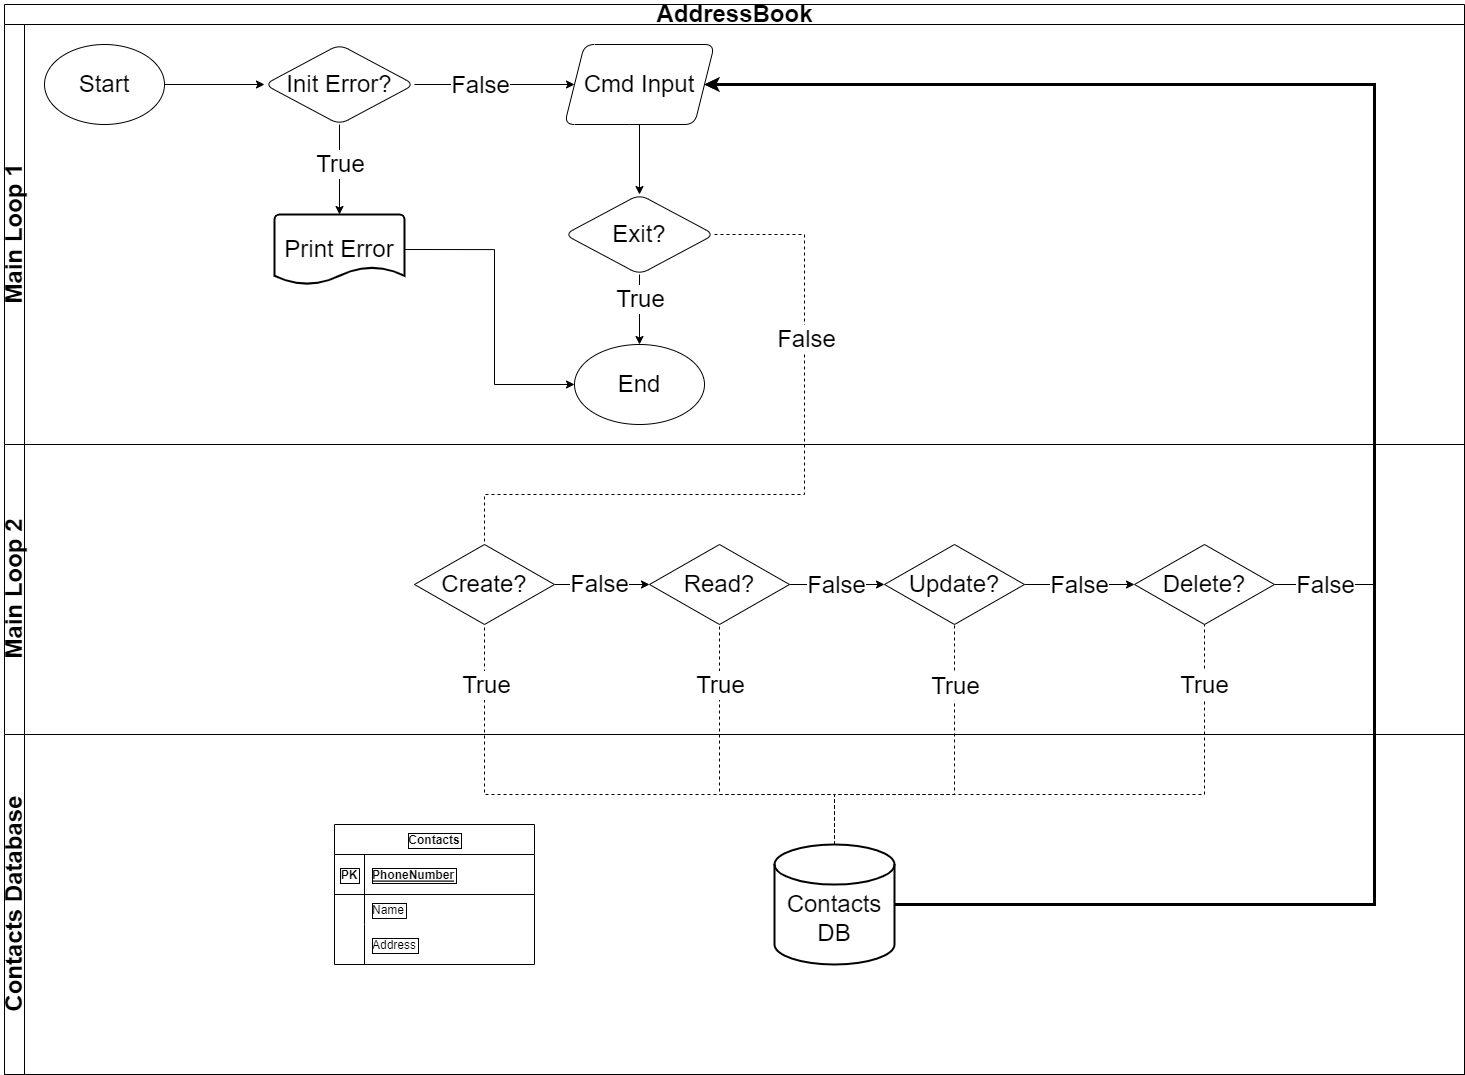

The diagram above was exported from draw.io. Its source (the exported page's mxGraphModel, read from the mxfile embedded in the PNG):
<mxGraphModel dx="1884" dy="1102" grid="1" gridSize="10" guides="1" tooltips="1" connect="1" arrows="1" fold="1" page="1" pageScale="1" pageWidth="827" pageHeight="1169" math="0" shadow="0">
  <root>
    <mxCell id="0" />
    <mxCell id="1" parent="0" />
    <mxCell id="bGwdTQ_dmHLKiLBm3qGR-59" value="AddressBook" style="swimlane;childLayout=stackLayout;resizeParent=1;resizeParentMax=0;horizontal=1;startSize=20;horizontalStack=0;html=1;fontSize=24;" parent="1" vertex="1">
      <mxGeometry x="90" y="90" width="1460" height="1070" as="geometry" />
    </mxCell>
    <mxCell id="bGwdTQ_dmHLKiLBm3qGR-60" value="Main Loop 1" style="swimlane;startSize=20;horizontal=0;html=1;fontSize=24;" parent="bGwdTQ_dmHLKiLBm3qGR-59" vertex="1">
      <mxGeometry y="20" width="1460" height="420" as="geometry" />
    </mxCell>
    <mxCell id="bGwdTQ_dmHLKiLBm3qGR-63" value="Start" style="ellipse;whiteSpace=wrap;html=1;fontSize=24;" parent="bGwdTQ_dmHLKiLBm3qGR-60" vertex="1">
      <mxGeometry x="40" y="20" width="120" height="80" as="geometry" />
    </mxCell>
    <mxCell id="bGwdTQ_dmHLKiLBm3qGR-68" value="" style="edgeStyle=orthogonalEdgeStyle;rounded=0;orthogonalLoop=1;jettySize=auto;html=1;fontSize=24;exitX=1;exitY=0.5;exitDx=0;exitDy=0;entryX=0;entryY=0.5;entryDx=0;entryDy=0;" parent="bGwdTQ_dmHLKiLBm3qGR-60" source="bGwdTQ_dmHLKiLBm3qGR-63" target="bGwdTQ_dmHLKiLBm3qGR-67" edge="1">
      <mxGeometry relative="1" as="geometry">
        <mxPoint x="350" y="60" as="sourcePoint" />
      </mxGeometry>
    </mxCell>
    <mxCell id="bGwdTQ_dmHLKiLBm3qGR-74" value="" style="edgeStyle=orthogonalEdgeStyle;rounded=0;orthogonalLoop=1;jettySize=auto;html=1;fontSize=24;entryX=0.5;entryY=0;entryDx=0;entryDy=0;entryPerimeter=0;" parent="bGwdTQ_dmHLKiLBm3qGR-60" source="bGwdTQ_dmHLKiLBm3qGR-67" target="bGwdTQ_dmHLKiLBm3qGR-82" edge="1">
      <mxGeometry relative="1" as="geometry" />
    </mxCell>
    <mxCell id="bGwdTQ_dmHLKiLBm3qGR-76" value="True" style="edgeLabel;html=1;align=center;verticalAlign=middle;resizable=0;points=[];fontSize=24;" parent="bGwdTQ_dmHLKiLBm3qGR-74" vertex="1" connectable="0">
      <mxGeometry x="-0.1959" y="-1" relative="1" as="geometry">
        <mxPoint x="1" y="3" as="offset" />
      </mxGeometry>
    </mxCell>
    <mxCell id="bGwdTQ_dmHLKiLBm3qGR-67" value="Init Error?" style="rhombus;whiteSpace=wrap;html=1;fontSize=24;rounded=1;" parent="bGwdTQ_dmHLKiLBm3qGR-60" vertex="1">
      <mxGeometry x="260" y="20" width="150" height="80" as="geometry" />
    </mxCell>
    <mxCell id="bGwdTQ_dmHLKiLBm3qGR-73" value="End" style="ellipse;whiteSpace=wrap;html=1;fontSize=24;" parent="bGwdTQ_dmHLKiLBm3qGR-60" vertex="1">
      <mxGeometry x="570" y="320" width="130" height="80" as="geometry" />
    </mxCell>
    <mxCell id="bGwdTQ_dmHLKiLBm3qGR-85" value="" style="edgeStyle=orthogonalEdgeStyle;rounded=0;orthogonalLoop=1;jettySize=auto;html=1;fontSize=24;" parent="bGwdTQ_dmHLKiLBm3qGR-60" source="bGwdTQ_dmHLKiLBm3qGR-77" target="bGwdTQ_dmHLKiLBm3qGR-84" edge="1">
      <mxGeometry relative="1" as="geometry" />
    </mxCell>
    <mxCell id="bGwdTQ_dmHLKiLBm3qGR-77" value="Cmd Input" style="shape=parallelogram;perimeter=parallelogramPerimeter;whiteSpace=wrap;html=1;fixedSize=1;fontSize=24;rounded=1;" parent="bGwdTQ_dmHLKiLBm3qGR-60" vertex="1">
      <mxGeometry x="560" y="20" width="150" height="80" as="geometry" />
    </mxCell>
    <mxCell id="bGwdTQ_dmHLKiLBm3qGR-78" style="edgeStyle=orthogonalEdgeStyle;rounded=0;orthogonalLoop=1;jettySize=auto;html=1;entryX=0;entryY=0.5;entryDx=0;entryDy=0;fontSize=24;" parent="bGwdTQ_dmHLKiLBm3qGR-60" source="bGwdTQ_dmHLKiLBm3qGR-67" target="bGwdTQ_dmHLKiLBm3qGR-77" edge="1">
      <mxGeometry relative="1" as="geometry" />
    </mxCell>
    <mxCell id="bGwdTQ_dmHLKiLBm3qGR-80" value="False" style="edgeLabel;html=1;align=center;verticalAlign=middle;resizable=0;points=[];fontSize=24;" parent="bGwdTQ_dmHLKiLBm3qGR-78" vertex="1" connectable="0">
      <mxGeometry x="-0.1929" y="1" relative="1" as="geometry">
        <mxPoint y="1" as="offset" />
      </mxGeometry>
    </mxCell>
    <mxCell id="bGwdTQ_dmHLKiLBm3qGR-81" value="False" style="edgeLabel;html=1;align=center;verticalAlign=middle;resizable=0;points=[];fontSize=24;" parent="bGwdTQ_dmHLKiLBm3qGR-78" vertex="1" connectable="0">
      <mxGeometry x="-0.1929" y="1" relative="1" as="geometry">
        <mxPoint y="1" as="offset" />
      </mxGeometry>
    </mxCell>
    <mxCell id="bGwdTQ_dmHLKiLBm3qGR-83" style="edgeStyle=orthogonalEdgeStyle;rounded=0;orthogonalLoop=1;jettySize=auto;html=1;fontSize=24;entryX=0;entryY=0.5;entryDx=0;entryDy=0;exitX=1;exitY=0.5;exitDx=0;exitDy=0;exitPerimeter=0;" parent="bGwdTQ_dmHLKiLBm3qGR-60" source="bGwdTQ_dmHLKiLBm3qGR-82" target="bGwdTQ_dmHLKiLBm3qGR-73" edge="1">
      <mxGeometry relative="1" as="geometry">
        <mxPoint x="320" y="290" as="sourcePoint" />
        <mxPoint x="330" y="340" as="targetPoint" />
        <Array as="points">
          <mxPoint x="490" y="225" />
          <mxPoint x="490" y="360" />
        </Array>
      </mxGeometry>
    </mxCell>
    <mxCell id="bGwdTQ_dmHLKiLBm3qGR-82" value="Print Error" style="strokeWidth=2;html=1;shape=mxgraph.flowchart.document2;whiteSpace=wrap;size=0.25;fontSize=24;" parent="bGwdTQ_dmHLKiLBm3qGR-60" vertex="1">
      <mxGeometry x="270" y="190" width="130" height="70" as="geometry" />
    </mxCell>
    <mxCell id="bGwdTQ_dmHLKiLBm3qGR-86" value="" style="edgeStyle=orthogonalEdgeStyle;rounded=0;orthogonalLoop=1;jettySize=auto;html=1;fontSize=24;entryX=0.5;entryY=0;entryDx=0;entryDy=0;" parent="bGwdTQ_dmHLKiLBm3qGR-60" source="bGwdTQ_dmHLKiLBm3qGR-84" target="bGwdTQ_dmHLKiLBm3qGR-73" edge="1">
      <mxGeometry relative="1" as="geometry" />
    </mxCell>
    <mxCell id="bGwdTQ_dmHLKiLBm3qGR-87" value="True" style="edgeLabel;html=1;align=center;verticalAlign=middle;resizable=0;points=[];fontSize=24;" parent="bGwdTQ_dmHLKiLBm3qGR-86" vertex="1" connectable="0">
      <mxGeometry x="0.0049" y="1" relative="1" as="geometry">
        <mxPoint x="-1" y="-10" as="offset" />
      </mxGeometry>
    </mxCell>
    <mxCell id="bGwdTQ_dmHLKiLBm3qGR-84" value="Exit?" style="rhombus;whiteSpace=wrap;html=1;fontSize=24;rounded=1;" parent="bGwdTQ_dmHLKiLBm3qGR-60" vertex="1">
      <mxGeometry x="560" y="170" width="150" height="80" as="geometry" />
    </mxCell>
    <mxCell id="bGwdTQ_dmHLKiLBm3qGR-61" value="Main Loop 2" style="swimlane;startSize=20;horizontal=0;html=1;fontSize=24;" parent="bGwdTQ_dmHLKiLBm3qGR-59" vertex="1">
      <mxGeometry y="440" width="1460" height="290" as="geometry" />
    </mxCell>
    <mxCell id="bGwdTQ_dmHLKiLBm3qGR-130" value="" style="edgeStyle=orthogonalEdgeStyle;rounded=0;orthogonalLoop=1;jettySize=auto;html=1;fontSize=24;" parent="bGwdTQ_dmHLKiLBm3qGR-61" source="bGwdTQ_dmHLKiLBm3qGR-93" target="bGwdTQ_dmHLKiLBm3qGR-129" edge="1">
      <mxGeometry relative="1" as="geometry" />
    </mxCell>
    <mxCell id="bGwdTQ_dmHLKiLBm3qGR-141" value="False" style="edgeLabel;html=1;align=center;verticalAlign=middle;resizable=0;points=[];fontSize=24;" parent="bGwdTQ_dmHLKiLBm3qGR-130" vertex="1" connectable="0">
      <mxGeometry x="-0.0903" y="1" relative="1" as="geometry">
        <mxPoint as="offset" />
      </mxGeometry>
    </mxCell>
    <mxCell id="bGwdTQ_dmHLKiLBm3qGR-93" value="Create?" style="rhombus;whiteSpace=wrap;html=1;fontSize=24;" parent="bGwdTQ_dmHLKiLBm3qGR-61" vertex="1">
      <mxGeometry x="410" y="100" width="140" height="80" as="geometry" />
    </mxCell>
    <mxCell id="bGwdTQ_dmHLKiLBm3qGR-132" value="" style="edgeStyle=orthogonalEdgeStyle;rounded=0;orthogonalLoop=1;jettySize=auto;html=1;fontSize=24;" parent="bGwdTQ_dmHLKiLBm3qGR-61" source="bGwdTQ_dmHLKiLBm3qGR-129" target="bGwdTQ_dmHLKiLBm3qGR-131" edge="1">
      <mxGeometry relative="1" as="geometry" />
    </mxCell>
    <mxCell id="bGwdTQ_dmHLKiLBm3qGR-142" value="False" style="edgeLabel;html=1;align=center;verticalAlign=middle;resizable=0;points=[];fontSize=24;" parent="bGwdTQ_dmHLKiLBm3qGR-132" vertex="1" connectable="0">
      <mxGeometry x="-0.2121" y="1" relative="1" as="geometry">
        <mxPoint x="8" y="1" as="offset" />
      </mxGeometry>
    </mxCell>
    <mxCell id="bGwdTQ_dmHLKiLBm3qGR-129" value="Read?" style="rhombus;whiteSpace=wrap;html=1;fontSize=24;" parent="bGwdTQ_dmHLKiLBm3qGR-61" vertex="1">
      <mxGeometry x="645" y="100" width="140" height="80" as="geometry" />
    </mxCell>
    <mxCell id="bGwdTQ_dmHLKiLBm3qGR-134" value="" style="edgeStyle=orthogonalEdgeStyle;rounded=0;orthogonalLoop=1;jettySize=auto;html=1;fontSize=24;" parent="bGwdTQ_dmHLKiLBm3qGR-61" source="bGwdTQ_dmHLKiLBm3qGR-131" target="bGwdTQ_dmHLKiLBm3qGR-133" edge="1">
      <mxGeometry relative="1" as="geometry" />
    </mxCell>
    <mxCell id="bGwdTQ_dmHLKiLBm3qGR-143" value="False" style="edgeLabel;html=1;align=center;verticalAlign=middle;resizable=0;points=[];fontSize=24;" parent="bGwdTQ_dmHLKiLBm3qGR-134" vertex="1" connectable="0">
      <mxGeometry x="-0.1979" y="2" relative="1" as="geometry">
        <mxPoint x="10" y="2" as="offset" />
      </mxGeometry>
    </mxCell>
    <mxCell id="bGwdTQ_dmHLKiLBm3qGR-131" value="Update?" style="rhombus;whiteSpace=wrap;html=1;fontSize=24;" parent="bGwdTQ_dmHLKiLBm3qGR-61" vertex="1">
      <mxGeometry x="880" y="100" width="140" height="80" as="geometry" />
    </mxCell>
    <mxCell id="bGwdTQ_dmHLKiLBm3qGR-133" value="Delete?" style="rhombus;whiteSpace=wrap;html=1;fontSize=24;" parent="bGwdTQ_dmHLKiLBm3qGR-61" vertex="1">
      <mxGeometry x="1130" y="100" width="140" height="80" as="geometry" />
    </mxCell>
    <mxCell id="bGwdTQ_dmHLKiLBm3qGR-138" value="" style="endArrow=none;dashed=1;html=1;rounded=0;fontSize=24;entryX=0.5;entryY=1;entryDx=0;entryDy=0;exitX=0.5;exitY=0;exitDx=0;exitDy=0;exitPerimeter=0;" parent="bGwdTQ_dmHLKiLBm3qGR-59" source="bGwdTQ_dmHLKiLBm3qGR-95" target="bGwdTQ_dmHLKiLBm3qGR-129" edge="1">
      <mxGeometry width="50" height="50" relative="1" as="geometry">
        <mxPoint x="715" y="730" as="sourcePoint" />
        <mxPoint x="510" y="650" as="targetPoint" />
        <Array as="points">
          <mxPoint x="830" y="790" />
          <mxPoint x="715" y="790" />
        </Array>
      </mxGeometry>
    </mxCell>
    <mxCell id="bGwdTQ_dmHLKiLBm3qGR-148" value="True" style="edgeLabel;html=1;align=center;verticalAlign=middle;resizable=0;points=[];fontSize=24;" parent="bGwdTQ_dmHLKiLBm3qGR-138" vertex="1" connectable="0">
      <mxGeometry x="0.1418" y="1" relative="1" as="geometry">
        <mxPoint x="1" y="-84" as="offset" />
      </mxGeometry>
    </mxCell>
    <mxCell id="bGwdTQ_dmHLKiLBm3qGR-137" value="" style="endArrow=none;dashed=1;html=1;rounded=0;fontSize=24;entryX=0.5;entryY=1;entryDx=0;entryDy=0;exitX=0.5;exitY=0;exitDx=0;exitDy=0;exitPerimeter=0;" parent="bGwdTQ_dmHLKiLBm3qGR-59" source="bGwdTQ_dmHLKiLBm3qGR-95" target="bGwdTQ_dmHLKiLBm3qGR-131" edge="1">
      <mxGeometry width="50" height="50" relative="1" as="geometry">
        <mxPoint x="950" y="730" as="sourcePoint" />
        <mxPoint x="500" y="640" as="targetPoint" />
        <Array as="points">
          <mxPoint x="830" y="790" />
          <mxPoint x="950" y="790" />
        </Array>
      </mxGeometry>
    </mxCell>
    <mxCell id="bGwdTQ_dmHLKiLBm3qGR-149" value="True" style="edgeLabel;html=1;align=center;verticalAlign=middle;resizable=0;points=[];fontSize=24;" parent="bGwdTQ_dmHLKiLBm3qGR-137" vertex="1" connectable="0">
      <mxGeometry x="0.1152" relative="1" as="geometry">
        <mxPoint y="-90" as="offset" />
      </mxGeometry>
    </mxCell>
    <mxCell id="bGwdTQ_dmHLKiLBm3qGR-136" value="" style="endArrow=none;dashed=1;html=1;rounded=0;fontSize=24;entryX=0.5;entryY=1;entryDx=0;entryDy=0;exitX=0.5;exitY=0;exitDx=0;exitDy=0;exitPerimeter=0;" parent="bGwdTQ_dmHLKiLBm3qGR-59" source="bGwdTQ_dmHLKiLBm3qGR-95" target="bGwdTQ_dmHLKiLBm3qGR-133" edge="1">
      <mxGeometry width="50" height="50" relative="1" as="geometry">
        <mxPoint x="1200" y="730" as="sourcePoint" />
        <mxPoint x="490" y="630" as="targetPoint" />
        <Array as="points">
          <mxPoint x="830" y="790" />
          <mxPoint x="1200" y="790" />
          <mxPoint x="1200" y="760" />
          <mxPoint x="1200" y="710" />
        </Array>
      </mxGeometry>
    </mxCell>
    <mxCell id="bGwdTQ_dmHLKiLBm3qGR-150" value="True" style="edgeLabel;html=1;align=center;verticalAlign=middle;resizable=0;points=[];fontSize=24;" parent="bGwdTQ_dmHLKiLBm3qGR-136" vertex="1" connectable="0">
      <mxGeometry x="0.1971" y="-1" relative="1" as="geometry">
        <mxPoint x="66" y="-111" as="offset" />
      </mxGeometry>
    </mxCell>
    <mxCell id="bGwdTQ_dmHLKiLBm3qGR-135" value="" style="endArrow=none;dashed=1;html=1;rounded=0;fontSize=24;entryX=0.5;entryY=1;entryDx=0;entryDy=0;exitX=0.5;exitY=0;exitDx=0;exitDy=0;exitPerimeter=0;" parent="bGwdTQ_dmHLKiLBm3qGR-59" source="bGwdTQ_dmHLKiLBm3qGR-95" target="bGwdTQ_dmHLKiLBm3qGR-93" edge="1">
      <mxGeometry width="50" height="50" relative="1" as="geometry">
        <mxPoint x="480" y="730" as="sourcePoint" />
        <mxPoint x="500" y="630" as="targetPoint" />
        <Array as="points">
          <mxPoint x="830" y="790" />
          <mxPoint x="480" y="790" />
        </Array>
      </mxGeometry>
    </mxCell>
    <mxCell id="bGwdTQ_dmHLKiLBm3qGR-147" value="True" style="edgeLabel;html=1;align=center;verticalAlign=middle;resizable=0;points=[];fontSize=24;" parent="bGwdTQ_dmHLKiLBm3qGR-135" vertex="1" connectable="0">
      <mxGeometry x="0.2727" y="-5" relative="1" as="geometry">
        <mxPoint x="-37" y="-105" as="offset" />
      </mxGeometry>
    </mxCell>
    <mxCell id="bGwdTQ_dmHLKiLBm3qGR-153" value="" style="endArrow=none;dashed=1;html=1;rounded=0;fontSize=24;exitX=1;exitY=0.5;exitDx=0;exitDy=0;entryX=0.5;entryY=0;entryDx=0;entryDy=0;" parent="bGwdTQ_dmHLKiLBm3qGR-59" source="bGwdTQ_dmHLKiLBm3qGR-84" target="bGwdTQ_dmHLKiLBm3qGR-93" edge="1">
      <mxGeometry width="50" height="50" relative="1" as="geometry">
        <mxPoint x="810" y="260" as="sourcePoint" />
        <mxPoint x="860" y="210" as="targetPoint" />
        <Array as="points">
          <mxPoint x="800" y="230" />
          <mxPoint x="800" y="490" />
          <mxPoint x="480" y="490" />
        </Array>
      </mxGeometry>
    </mxCell>
    <mxCell id="bGwdTQ_dmHLKiLBm3qGR-154" value="False" style="edgeLabel;html=1;align=center;verticalAlign=middle;resizable=0;points=[];fontSize=24;" parent="bGwdTQ_dmHLKiLBm3qGR-153" vertex="1" connectable="0">
      <mxGeometry x="-0.464" y="1" relative="1" as="geometry">
        <mxPoint y="1" as="offset" />
      </mxGeometry>
    </mxCell>
    <mxCell id="bGwdTQ_dmHLKiLBm3qGR-155" value="" style="endArrow=classic;html=1;rounded=0;fontSize=24;exitX=1;exitY=0.5;exitDx=0;exitDy=0;exitPerimeter=0;entryX=1;entryY=0.5;entryDx=0;entryDy=0;strokeWidth=3;" parent="bGwdTQ_dmHLKiLBm3qGR-59" source="bGwdTQ_dmHLKiLBm3qGR-95" target="bGwdTQ_dmHLKiLBm3qGR-77" edge="1">
      <mxGeometry width="50" height="50" relative="1" as="geometry">
        <mxPoint x="1110" y="930" as="sourcePoint" />
        <mxPoint x="1160" y="880" as="targetPoint" />
        <Array as="points">
          <mxPoint x="1370" y="900" />
          <mxPoint x="1370" y="80" />
        </Array>
      </mxGeometry>
    </mxCell>
    <mxCell id="bGwdTQ_dmHLKiLBm3qGR-156" value="" style="endArrow=classic;html=1;rounded=0;strokeWidth=1;fontSize=24;exitX=1;exitY=0.5;exitDx=0;exitDy=0;entryX=1;entryY=0.5;entryDx=0;entryDy=0;" parent="bGwdTQ_dmHLKiLBm3qGR-59" source="bGwdTQ_dmHLKiLBm3qGR-133" target="bGwdTQ_dmHLKiLBm3qGR-77" edge="1">
      <mxGeometry width="50" height="50" relative="1" as="geometry">
        <mxPoint x="1270" y="630" as="sourcePoint" />
        <mxPoint x="1320" y="580" as="targetPoint" />
        <Array as="points">
          <mxPoint x="1370" y="580" />
          <mxPoint x="1370" y="80" />
        </Array>
      </mxGeometry>
    </mxCell>
    <mxCell id="bGwdTQ_dmHLKiLBm3qGR-157" value="False" style="edgeLabel;html=1;align=center;verticalAlign=middle;resizable=0;points=[];fontSize=24;" parent="bGwdTQ_dmHLKiLBm3qGR-156" vertex="1" connectable="0">
      <mxGeometry x="-0.9609" y="-2" relative="1" as="geometry">
        <mxPoint x="25" y="-2" as="offset" />
      </mxGeometry>
    </mxCell>
    <mxCell id="bGwdTQ_dmHLKiLBm3qGR-62" value="Contacts Database" style="swimlane;startSize=20;horizontal=0;html=1;fontSize=24;" parent="bGwdTQ_dmHLKiLBm3qGR-59" vertex="1">
      <mxGeometry y="730" width="1460" height="340" as="geometry" />
    </mxCell>
    <mxCell id="bGwdTQ_dmHLKiLBm3qGR-95" value="&lt;br&gt;Contacts&lt;br&gt;DB" style="strokeWidth=2;html=1;shape=mxgraph.flowchart.database;whiteSpace=wrap;fontSize=24;" parent="bGwdTQ_dmHLKiLBm3qGR-62" vertex="1">
      <mxGeometry x="770" y="110" width="120" height="120" as="geometry" />
    </mxCell>
    <mxCell id="aGMwRqG2WutRZWfrvXei-18" value="Contacts" style="shape=table;startSize=30;container=1;collapsible=1;childLayout=tableLayout;fixedRows=1;rowLines=0;fontStyle=1;align=center;resizeLast=1;labelBorderColor=#000000;" vertex="1" parent="bGwdTQ_dmHLKiLBm3qGR-62">
      <mxGeometry x="330" y="90" width="200" height="140" as="geometry" />
    </mxCell>
    <mxCell id="aGMwRqG2WutRZWfrvXei-19" value="" style="shape=tableRow;horizontal=0;startSize=0;swimlaneHead=0;swimlaneBody=0;fillColor=none;collapsible=0;dropTarget=0;points=[[0,0.5],[1,0.5]];portConstraint=eastwest;top=0;left=0;right=0;bottom=1;labelBorderColor=#000000;" vertex="1" parent="aGMwRqG2WutRZWfrvXei-18">
      <mxGeometry y="30" width="200" height="40" as="geometry" />
    </mxCell>
    <mxCell id="aGMwRqG2WutRZWfrvXei-20" value="PK" style="shape=partialRectangle;connectable=0;fillColor=none;top=0;left=0;bottom=0;right=0;fontStyle=1;overflow=hidden;labelBorderColor=#000000;" vertex="1" parent="aGMwRqG2WutRZWfrvXei-19">
      <mxGeometry width="30" height="40" as="geometry">
        <mxRectangle width="30" height="40" as="alternateBounds" />
      </mxGeometry>
    </mxCell>
    <mxCell id="aGMwRqG2WutRZWfrvXei-21" value="PhoneNumber" style="shape=partialRectangle;connectable=0;fillColor=none;top=0;left=0;bottom=0;right=0;align=left;spacingLeft=6;fontStyle=5;overflow=hidden;labelBorderColor=#000000;" vertex="1" parent="aGMwRqG2WutRZWfrvXei-19">
      <mxGeometry x="30" width="170" height="40" as="geometry">
        <mxRectangle width="170" height="40" as="alternateBounds" />
      </mxGeometry>
    </mxCell>
    <mxCell id="aGMwRqG2WutRZWfrvXei-22" value="" style="shape=tableRow;horizontal=0;startSize=0;swimlaneHead=0;swimlaneBody=0;fillColor=none;collapsible=0;dropTarget=0;points=[[0,0.5],[1,0.5]];portConstraint=eastwest;top=0;left=0;right=0;bottom=0;labelBorderColor=#000000;" vertex="1" parent="aGMwRqG2WutRZWfrvXei-18">
      <mxGeometry y="70" width="200" height="30" as="geometry" />
    </mxCell>
    <mxCell id="aGMwRqG2WutRZWfrvXei-23" value="" style="shape=partialRectangle;connectable=0;fillColor=none;top=0;left=0;bottom=0;right=0;editable=1;overflow=hidden;labelBorderColor=#000000;" vertex="1" parent="aGMwRqG2WutRZWfrvXei-22">
      <mxGeometry width="30" height="30" as="geometry">
        <mxRectangle width="30" height="30" as="alternateBounds" />
      </mxGeometry>
    </mxCell>
    <mxCell id="aGMwRqG2WutRZWfrvXei-24" value="Name" style="shape=partialRectangle;connectable=0;fillColor=none;top=0;left=0;bottom=0;right=0;align=left;spacingLeft=6;overflow=hidden;labelBorderColor=#000000;" vertex="1" parent="aGMwRqG2WutRZWfrvXei-22">
      <mxGeometry x="30" width="170" height="30" as="geometry">
        <mxRectangle width="170" height="30" as="alternateBounds" />
      </mxGeometry>
    </mxCell>
    <mxCell id="aGMwRqG2WutRZWfrvXei-25" value="" style="shape=tableRow;horizontal=0;startSize=0;swimlaneHead=0;swimlaneBody=0;fillColor=none;collapsible=0;dropTarget=0;points=[[0,0.5],[1,0.5]];portConstraint=eastwest;top=0;left=0;right=0;bottom=0;labelBorderColor=#000000;" vertex="1" parent="aGMwRqG2WutRZWfrvXei-18">
      <mxGeometry y="100" width="200" height="40" as="geometry" />
    </mxCell>
    <mxCell id="aGMwRqG2WutRZWfrvXei-26" value="" style="shape=partialRectangle;connectable=0;fillColor=none;top=0;left=0;bottom=0;right=0;editable=1;overflow=hidden;labelBorderColor=#000000;" vertex="1" parent="aGMwRqG2WutRZWfrvXei-25">
      <mxGeometry width="30" height="40" as="geometry">
        <mxRectangle width="30" height="40" as="alternateBounds" />
      </mxGeometry>
    </mxCell>
    <mxCell id="aGMwRqG2WutRZWfrvXei-27" value="Address" style="shape=partialRectangle;connectable=0;fillColor=none;top=0;left=0;bottom=0;right=0;align=left;spacingLeft=6;overflow=hidden;labelBorderColor=#000000;" vertex="1" parent="aGMwRqG2WutRZWfrvXei-25">
      <mxGeometry x="30" width="170" height="40" as="geometry">
        <mxRectangle width="170" height="40" as="alternateBounds" />
      </mxGeometry>
    </mxCell>
  </root>
</mxGraphModel>